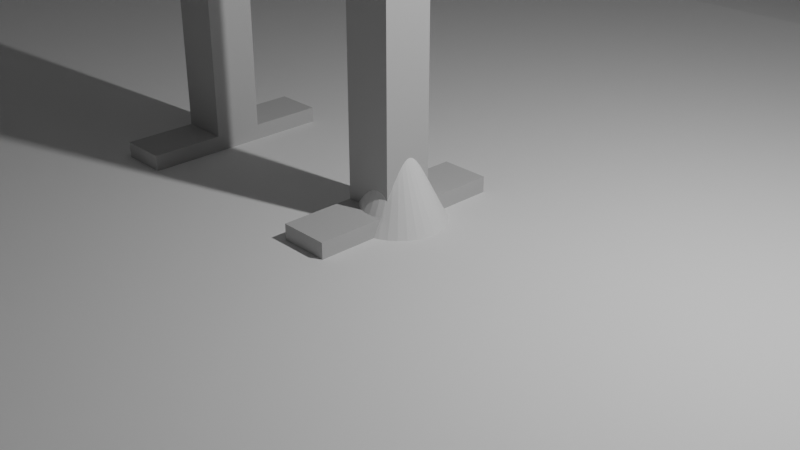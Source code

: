 # Source: testworld.blend  (saved by Blender 3.3.6; exported with 4.5.12 LTS)
import bpy
from mathutils import Matrix  # noqa: F401  (used for matrix-valued properties, if any)

bpy.ops.wm.read_factory_settings(use_empty=True)
scene = bpy.context.scene
scene.name = 'Scene'

# ---- collections
col_collection = bpy.data.collections.new('Collection'); scene.collection.children.link(col_collection)
col_walkmesh = bpy.data.collections.new('Walkmesh'); scene.collection.children.link(col_walkmesh)

# ---- materials (node trees are filled in below, after node groups)
mat_initialshadinggroup_002 = bpy.data.materials.new('initialShadingGroup.002')
mat_initialshadinggroup_002.surface_render_method = 'BLENDED'
mat_initialshadinggroup_002.blend_method = 'BLEND'
mat_initialshadinggroup_002.use_transparent_shadow = False
mat_initialshadinggroup_002.diffuse_color = (0.5, 0.5, 0.5, 1.0)
mat_initialshadinggroup_002.roughness = 1.0

# ---- material node trees
mat_initialshadinggroup_002.use_nodes = True; mat_initialshadinggroup_002.node_tree.nodes.clear()
_N = mat_initialshadinggroup_002.node_tree.nodes; _L = mat_initialshadinggroup_002.node_tree.links
n0 = _N.new('ShaderNodeBsdfPrincipled'); n0.name = 'Principled BSDF'; n0.location = (1200, 0)
n0.distribution = 'GGX'
n0.subsurface_method = 'RANDOM_WALK_SKIN'
n0.inputs[0].default_value = (0.5, 0.5, 0.5, 1.0)
n0.inputs[2].default_value = 1.0
n0.inputs[3].default_value = 1.0
n0.inputs[13].default_value = 0.0
n0.inputs[27].default_value = (0.0, 0.0, 0.0, 1.0)
n0.inputs[28].default_value = 1.0
n1 = _N.new('ShaderNodeOutputMaterial'); n1.name = 'Material Output'; n1.location = (1500, 0)
_L.new(n0.outputs[0], n1.inputs[0])
n1.is_active_output = True

# ---- world
world_world = bpy.data.worlds.new('World'); scene.world = world_world
world_world.use_nodes = True; world_world.node_tree.nodes.clear()
_N = world_world.node_tree.nodes; _L = world_world.node_tree.links
n0 = _N.new('ShaderNodeOutputWorld'); n0.name = 'World Output'; n0.location = (300, 300)
n1 = _N.new('ShaderNodeBackground'); n1.name = 'Background'; n1.location = (10, 300)
n1.inputs[0].default_value = (0.05088, 0.05088, 0.05088, 1.0)
_L.new(n1.outputs[0], n0.inputs[0])
n0.is_active_output = True
world_world.color = (0.05088, 0.05088, 0.05088)
world_world.use_sun_shadow = False
world_world.sun_shadow_jitter_overblur = 0.0

# ---- cameras
cam_camera = bpy.data.cameras.new('Camera')
cam_camera.clip_end = 100.0
cam_camera.ortho_scale = 7.314

# ---- lights
light_light = bpy.data.lights.new('Light', 'POINT')
light_light.transmission_factor = 0.0
light_light.energy = 1000.0
light_light.shadow_soft_size = 0.1
light_light.shadow_maximum_resolution = 0.006
light_light.use_absolute_resolution = True

# ---- meshes
me_legtest = bpy.data.meshes.new('legtest')
me_legtest.from_pydata([(0.0, -0.5, 0.5), (5.0, -0.5, 0.5), (0.0, 0.5, 0.5), (5.0, 0.5, 0.5), (0.0, 0.5, -0.5), (5.0, 0.5, -0.5), (0.0, -0.5, -0.5), (5.0, -0.5, -0.5), (5.0, -0.5, 0.5), (10.0, -0.5, 0.5), (5.0, 0.5, 0.5), (10.0, 0.5, 0.5), (5.0, 0.5, -0.5), (10.0, 0.5, -0.5), (5.0, -0.5, -0.5), (10.0, -0.5, -0.5)], [], [(0, 1, 3, 2), (2, 3, 5, 4), (4, 5, 7, 6), (6, 7, 1, 0), (1, 7, 5, 3), (6, 0, 2, 4), (8, 9, 11, 10), (10, 11, 13, 12), (12, 13, 15, 14), (14, 15, 9, 8), (9, 15, 13, 11), (14, 8, 10, 12)])
_uv = me_legtest.uv_layers.new(name='UVMap')
_uv.uv.foreach_set('vector', [0.375, 0.0, 0.625, 0.0, 0.625, 0.25, 0.375, 0.25, 0.375, 0.25, 0.625, 0.25, 0.625, 0.5, 0.375, 0.5, 0.375, 0.5, 0.625, 0.5, 0.625, 0.75, 0.375, 0.75, 0.375, 0.75, 0.625, 0.75, 0.625, 1.0, 0.375, 1.0, 0.625, 0.0, 0.875, 0.0, 0.875, 0.25, 0.625, 0.25, 0.125, 0.0, 0.375, 0.0, 0.375, 0.25, 0.125, 0.25, 0.375, 0.0, 0.625, 0.0, 0.625, 0.25, 0.375, 0.25, 0.375, 0.25, 0.625, 0.25, 0.625, 0.5, 0.375, 0.5, 0.375, 0.5, 0.625, 0.5, 0.625, 0.75, 0.375, 0.75, 0.375, 0.75, 0.625, 0.75, 0.625, 1.0, 0.375, 1.0, 0.625, 0.0, 0.875, 0.0, 0.875, 0.25, 0.625, 0.25, 0.125, 0.0, 0.375, 0.0, 0.375, 0.25, 0.125, 0.25])
me_legtest.materials.append(mat_initialshadinggroup_002)
me_legtest.update()
me_legtest.normals_split_custom_set([tuple(v) for v in zip(*[iter([0.0, 0.0, 1.0, 0.0, 0.0, 1.0, 0.0, 0.0, 1.0, 0.0, 0.0, 1.0, 0.0, 1.0, 0.0, 0.0, 1.0, 0.0, 0.0, 1.0, 0.0, 0.0, 1.0, 0.0, 0.0, 0.0, -1.0, 0.0, 0.0, -1.0, 0.0, 0.0, -1.0, 0.0, 0.0, -1.0, 0.0, -1.0, 0.0, 0.0, -1.0, 0.0, 0.0, -1.0, 0.0, 0.0, -1.0, 0.0, 1.0, 0.0, 0.0, 1.0, 0.0, 0.0, 1.0, 0.0, 0.0, 1.0, 0.0, 0.0, -1.0, 0.0, 0.0, -1.0, 0.0, 0.0, -1.0, 0.0, 0.0, -1.0, 0.0, 0.0, 0.0, 0.0, 1.0, 0.0, 0.0, 1.0, 0.0, 0.0, 1.0, 0.0, 0.0, 1.0, 0.0, 1.0, 0.0, 0.0, 1.0, 0.0, 0.0, 1.0, 0.0, 0.0, 1.0, 0.0, 0.0, 0.0, -1.0, 0.0, 0.0, -1.0, 0.0, 0.0, -1.0, 0.0, 0.0, -1.0, 0.0, -1.0, 0.0, 0.0, -1.0, 0.0, 0.0, -1.0, 0.0, 0.0, -1.0, 0.0, 1.0, 0.0, 0.0, 1.0, 0.0, 0.0, 1.0, 0.0, 0.0, 1.0, 0.0, 0.0, -1.0, 0.0, 0.0, -1.0, 0.0, 0.0, -1.0, 0.0, 0.0, -1.0, 0.0, 0.0])] * 3)])
me_legtest_002 = bpy.data.meshes.new('legtest.002')
me_legtest_002.from_pydata([(0.0, -0.5, 0.5), (5.0, -0.5, 0.5), (0.0, 0.5, 0.5), (5.0, 0.5, 0.5), (0.0, 0.5, -0.5), (5.0, 0.5, -0.5), (0.0, -0.5, -0.5), (5.0, -0.5, -0.5), (5.0, -0.5, 0.5), (10.0, -0.5, 0.5), (5.0, 0.5, 0.5), (10.0, 0.5, 0.5), (5.0, 0.5, -0.5), (10.0, 0.5, -0.5), (5.0, -0.5, -0.5), (10.0, -0.5, -0.5)], [], [(0, 1, 3, 2), (2, 3, 5, 4), (4, 5, 7, 6), (6, 7, 1, 0), (1, 7, 5, 3), (6, 0, 2, 4), (8, 9, 11, 10), (10, 11, 13, 12), (12, 13, 15, 14), (14, 15, 9, 8), (9, 15, 13, 11), (14, 8, 10, 12)])
_uv = me_legtest_002.uv_layers.new(name='UVMap')
_uv.uv.foreach_set('vector', [0.375, 0.0, 0.625, 0.0, 0.625, 0.25, 0.375, 0.25, 0.375, 0.25, 0.625, 0.25, 0.625, 0.5, 0.375, 0.5, 0.375, 0.5, 0.625, 0.5, 0.625, 0.75, 0.375, 0.75, 0.375, 0.75, 0.625, 0.75, 0.625, 1.0, 0.375, 1.0, 0.625, 0.0, 0.875, 0.0, 0.875, 0.25, 0.625, 0.25, 0.125, 0.0, 0.375, 0.0, 0.375, 0.25, 0.125, 0.25, 0.375, 0.0, 0.625, 0.0, 0.625, 0.25, 0.375, 0.25, 0.375, 0.25, 0.625, 0.25, 0.625, 0.5, 0.375, 0.5, 0.375, 0.5, 0.625, 0.5, 0.625, 0.75, 0.375, 0.75, 0.375, 0.75, 0.625, 0.75, 0.625, 1.0, 0.375, 1.0, 0.625, 0.0, 0.875, 0.0, 0.875, 0.25, 0.625, 0.25, 0.125, 0.0, 0.375, 0.0, 0.375, 0.25, 0.125, 0.25])
me_legtest_002.materials.append(mat_initialshadinggroup_002)
me_legtest_002.update()
me_legtest_002.normals_split_custom_set([tuple(v) for v in zip(*[iter([0.0, 0.0, 1.0, 0.0, 0.0, 1.0, 0.0, 0.0, 1.0, 0.0, 0.0, 1.0, 0.0, 1.0, 0.0, 0.0, 1.0, 0.0, 0.0, 1.0, 0.0, 0.0, 1.0, 0.0, 0.0, 0.0, -1.0, 0.0, 0.0, -1.0, 0.0, 0.0, -1.0, 0.0, 0.0, -1.0, 0.0, -1.0, 0.0, 0.0, -1.0, 0.0, 0.0, -1.0, 0.0, 0.0, -1.0, 0.0, 1.0, 0.0, 0.0, 1.0, 0.0, 0.0, 1.0, 0.0, 0.0, 1.0, 0.0, 0.0, -1.0, 0.0, 0.0, -1.0, 0.0, 0.0, -1.0, 0.0, 0.0, -1.0, 0.0, 0.0, 0.0, 0.0, 1.0, 0.0, 0.0, 1.0, 0.0, 0.0, 1.0, 0.0, 0.0, 1.0, 0.0, 1.0, 0.0, 0.0, 1.0, 0.0, 0.0, 1.0, 0.0, 0.0, 1.0, 0.0, 0.0, 0.0, -1.0, 0.0, 0.0, -1.0, 0.0, 0.0, -1.0, 0.0, 0.0, -1.0, 0.0, -1.0, 0.0, 0.0, -1.0, 0.0, 0.0, -1.0, 0.0, 0.0, -1.0, 0.0, 1.0, 0.0, 0.0, 1.0, 0.0, 0.0, 1.0, 0.0, 0.0, 1.0, 0.0, 0.0, -1.0, 0.0, 0.0, -1.0, 0.0, 0.0, -1.0, 0.0, 0.0, -1.0, 0.0, 0.0])] * 3)])
me_cube = bpy.data.meshes.new('Cube')
me_cube.from_pydata([(-1.0, -1.0, -1.0), (-1.0, -1.0, 1.0), (-1.0, 1.0, -1.0), (-1.0, 1.0, 1.0), (1.0, -1.0, -1.0), (1.0, -1.0, 1.0), (1.0, 1.0, -1.0), (1.0, 1.0, 1.0)], [], [(0, 1, 3, 2), (2, 3, 7, 6), (6, 7, 5, 4), (4, 5, 1, 0), (2, 6, 4, 0), (7, 3, 1, 5)])
_uv = me_cube.uv_layers.new(name='UVMap')
_uv.uv.foreach_set('vector', [0.375, 0.0, 0.625, 0.0, 0.625, 0.25, 0.375, 0.25, 0.375, 0.25, 0.625, 0.25, 0.625, 0.5, 0.375, 0.5, 0.375, 0.5, 0.625, 0.5, 0.625, 0.75, 0.375, 0.75, 0.375, 0.75, 0.625, 0.75, 0.625, 1.0, 0.375, 1.0, 0.125, 0.5, 0.375, 0.5, 0.375, 0.75, 0.125, 0.75, 0.625, 0.5, 0.875, 0.5, 0.875, 0.75, 0.625, 0.75])
me_cube.update()
me_cone = bpy.data.meshes.new('Cone')
me_cone.from_pydata([(0.0, 1.0, -1.0), (0.1951, 0.9808, -1.0), (0.3827, 0.9239, -1.0), (0.5556, 0.8315, -1.0), (0.7071, 0.7071, -1.0), (0.8315, 0.5556, -1.0), (0.9239, 0.3827, -1.0), (0.9808, 0.1951, -1.0), (1.0, 0.0, -1.0), (0.9808, -0.1951, -1.0), (0.9239, -0.3827, -1.0), (0.8315, -0.5556, -1.0), (0.7071, -0.7071, -1.0), (0.5556, -0.8315, -1.0), (0.3827, -0.9239, -1.0), (0.1951, -0.9808, -1.0), (0.0, -1.0, -1.0), (-0.1951, -0.9808, -1.0), (-0.3827, -0.9239, -1.0), (-0.5556, -0.8315, -1.0), (-0.7071, -0.7071, -1.0), (-0.8315, -0.5556, -1.0), (-0.9239, -0.3827, -1.0), (-0.9808, -0.1951, -1.0), (-1.0, 0.0, -1.0), (-0.9808, 0.1951, -1.0), (-0.9239, 0.3827, -1.0), (-0.8315, 0.5556, -1.0), (-0.7071, 0.7071, -1.0), (-0.5556, 0.8315, -1.0), (-0.3827, 0.9239, -1.0), (-0.1951, 0.9808, -1.0), (0.0, 0.0, 1.0)], [], [(0, 32, 1), (1, 32, 2), (2, 32, 3), (3, 32, 4), (4, 32, 5), (5, 32, 6), (6, 32, 7), (7, 32, 8), (8, 32, 9), (9, 32, 10), (10, 32, 11), (11, 32, 12), (12, 32, 13), (13, 32, 14), (14, 32, 15), (15, 32, 16), (16, 32, 17), (17, 32, 18), (18, 32, 19), (19, 32, 20), (20, 32, 21), (21, 32, 22), (22, 32, 23), (23, 32, 24), (24, 32, 25), (25, 32, 26), (26, 32, 27), (27, 32, 28), (28, 32, 29), (29, 32, 30), (0, 1, 2, 3, 4, 5, 6, 7, 8, 9, 10, 11, 12, 13, 14, 15, 16, 17, 18, 19, 20, 21, 22, 23, 24, 25, 26, 27, 28, 29, 30, 31), (30, 32, 31), (31, 32, 0)])
_uv = me_cone.uv_layers.new(name='UVMap')
_uv.uv.foreach_set('vector', [0.25, 0.49, 0.25, 0.25, 0.2968, 0.4854, 0.2968, 0.4854, 0.25, 0.25, 0.3418, 0.4717, 0.3418, 0.4717, 0.25, 0.25, 0.3833, 0.4496, 0.3833, 0.4496, 0.25, 0.25, 0.4197, 0.4197, 0.4197, 0.4197, 0.25, 0.25, 0.4496, 0.3833, 0.4496, 0.3833, 0.25, 0.25, 0.4717, 0.3418, 0.4717, 0.3418, 0.25, 0.25, 0.4854, 0.2968, 0.4854, 0.2968, 0.25, 0.25, 0.49, 0.25, 0.49, 0.25, 0.25, 0.25, 0.4854, 0.2032, 0.4854, 0.2032, 0.25, 0.25, 0.4717, 0.1582, 0.4717, 0.1582, 0.25, 0.25, 0.4496, 0.1167, 0.4496, 0.1167, 0.25, 0.25, 0.4197, 0.08029, 0.4197, 0.08029, 0.25, 0.25, 0.3833, 0.05045, 0.3833, 0.05045, 0.25, 0.25, 0.3418, 0.02827, 0.3418, 0.02827, 0.25, 0.25, 0.2968, 0.01461, 0.2968, 0.01461, 0.25, 0.25, 0.25, 0.01, 0.25, 0.01, 0.25, 0.25, 0.2032, 0.01461, 0.2032, 0.01461, 0.25, 0.25, 0.1582, 0.02827, 0.1582, 0.02827, 0.25, 0.25, 0.1167, 0.05045, 0.1167, 0.05045, 0.25, 0.25, 0.08029, 0.08029, 0.08029, 0.08029, 0.25, 0.25, 0.05045, 0.1167, 0.05045, 0.1167, 0.25, 0.25, 0.02827, 0.1582, 0.02827, 0.1582, 0.25, 0.25, 0.01461, 0.2032, 0.01461, 0.2032, 0.25, 0.25, 0.01, 0.25, 0.01, 0.25, 0.25, 0.25, 0.01461, 0.2968, 0.01461, 0.2968, 0.25, 0.25, 0.02827, 0.3418, 0.02827, 0.3418, 0.25, 0.25, 0.05045, 0.3833, 0.05045, 0.3833, 0.25, 0.25, 0.08029, 0.4197, 0.08029, 0.4197, 0.25, 0.25, 0.1167, 0.4496, 0.1167, 0.4496, 0.25, 0.25, 0.1582, 0.4717, 0.75, 0.49, 0.7968, 0.4854, 0.8418, 0.4717, 0.8833, 0.4496, 0.9197, 0.4197, 0.9496, 0.3833, 0.9717, 0.3418, 0.9854, 0.2968, 0.99, 0.25, 0.9854, 0.2032, 0.9717, 0.1582, 0.9496, 0.1167, 0.9197, 0.08029, 0.8833, 0.05045, 0.8418, 0.02827, 0.7968, 0.01461, 0.75, 0.01, 0.7032, 0.01461, 0.6582, 0.02827, 0.6167, 0.05045, 0.5803, 0.08029, 0.5504, 0.1167, 0.5283, 0.1582, 0.5146, 0.2032, 0.51, 0.25, 0.5146, 0.2968, 0.5283, 0.3418, 0.5504, 0.3833, 0.5803, 0.4197, 0.6167, 0.4496, 0.6582, 0.4717, 0.7032, 0.4854, 0.1582, 0.4717, 0.25, 0.25, 0.2032, 0.4854, 0.2032, 0.4854, 0.25, 0.25, 0.25, 0.49])
me_cone.update()
me_plane = bpy.data.meshes.new('Plane')
me_plane.from_pydata([(-37.43, -37.43, 0.0), (37.43, -37.43, 0.0), (-37.43, 37.43, 0.0), (37.43, 37.43, 0.0), (-37.43, 0.0, 0.0), (37.43, 0.0, 0.0), (37.43, 18.71, 0.0), (-37.43, 18.71, 0.0), (0.0, -37.43, 0.0), (0.0, 37.43, 0.0), (0.0, 0.0, 0.0), (0.0, 18.71, -0.7393), (-37.43, 9.357, 0.0), (37.43, 9.357, 0.0), (0.0, 9.357, 0.0), (-37.43, -18.71, 0.0), (37.43, -18.71, 0.0), (0.0, -18.71, 0.0), (37.43, -9.357, 0.0), (0.0, -9.357, 0.0), (-37.43, -9.357, 0.0), (-37.43, -28.07, 0.0), (37.43, -28.07, 0.0), (0.0, -28.07, 0.0), (-18.71, 37.43, 0.0), (-18.71, 0.0, 0.0), (-18.71, 18.71, 4.324), (-18.71, -37.43, 0.0), (-18.71, 9.357, 0.0), (-18.71, -18.71, 0.0), (-18.71, -9.357, 0.0), (-18.71, -28.07, 0.0), (18.71, -37.43, 0.0), (18.71, 37.43, 0.0), (18.71, 0.0, 0.0), (18.71, 18.71, -3.737), (18.71, 9.357, 0.0), (18.71, -18.71, 0.0), (18.71, -9.357, 0.0), (18.71, -28.07, 0.0), (-28.07, 37.43, 0.0), (-28.07, 0.0, 0.0), (-28.07, 18.71, 4.135), (-28.07, 9.357, 0.0), (-28.07, -18.71, 0.0), (-28.07, -9.357, 0.0), (-28.07, -28.07, 0.0), (-28.07, -37.43, 0.0), (-9.357, -37.43, 0.0), (-9.357, 37.43, 0.0), (-9.357, 0.0, 0.0), (-9.357, 18.71, 1.329), (-9.357, 9.357, 0.0), (-9.357, -18.71, 0.0), (-9.357, -9.357, 0.0), (-9.357, -28.07, 0.0), (9.357, 37.43, 0.0), (9.357, 0.0, 0.0), (9.357, 18.71, -3.05), (9.357, 9.357, 0.0), (9.357, -18.71, 0.0), (9.357, -9.357, 0.0), (9.357, -28.07, 0.0), (9.357, -37.43, 0.0), (28.07, -37.43, 0.0), (28.07, 37.43, 0.0), (28.07, 0.0, 0.0), (28.07, 18.71, -1.336), (28.07, 9.357, 0.0), (28.07, -18.71, 0.0), (28.07, -9.357, 0.0), (28.07, -28.07, 0.0), (37.43, 28.07, 0.0), (-37.43, 28.07, 0.0), (0.0, 28.07, -0.7393), (-18.71, 28.07, 4.324), (18.71, 28.07, -3.737), (-28.07, 28.07, 4.135), (-9.357, 28.07, 1.329), (9.357, 28.07, -3.05), (28.07, 28.07, -1.336), (-28.07, -37.43, 2.312), (-18.71, -37.43, 2.312), (-18.71, -28.07, 2.312), (-18.71, -18.71, 2.312), (-18.71, -9.357, 2.312), (-18.71, 0.0, 2.312), (-28.07, 0.0, 2.312), (-28.07, -18.71, 2.312), (-28.07, -9.357, 2.312), (-28.07, -28.07, 2.312), (-28.07, -37.43, 4.791), (-18.71, -37.43, 4.791), (-18.71, -28.07, 4.791), (-18.71, -18.71, 4.791), (-28.07, -18.71, 4.791), (-28.07, -28.07, 4.791)], [], [(80, 72, 3, 65), (70, 18, 5, 66), (68, 13, 6, 67), (52, 14, 11, 51), (54, 19, 10, 50), (78, 74, 9, 49), (50, 10, 14, 52), (66, 5, 13, 68), (55, 23, 17, 53), (71, 22, 16, 69), (53, 17, 19, 54), (69, 16, 18, 70), (64, 1, 22, 71), (48, 8, 23, 55), (47, 27, 82, 81), (30, 25, 86, 85), (29, 30, 85, 84), (41, 25, 28, 43), (77, 75, 24, 40), (45, 44, 88, 89), (43, 28, 26, 42), (63, 32, 39, 62), (60, 37, 38, 61), (62, 39, 37, 60), (57, 34, 36, 59), (59, 36, 35, 58), (61, 38, 34, 57), (79, 76, 33, 56), (12, 43, 42, 7), (20, 45, 41, 4), (73, 77, 40, 2), (4, 41, 43, 12), (21, 46, 44, 15), (15, 44, 45, 20), (0, 47, 46, 21), (27, 48, 55, 31), (29, 53, 54, 30), (31, 55, 53, 29), (25, 50, 52, 28), (75, 78, 49, 24), (30, 54, 50, 25), (28, 52, 51, 26), (74, 79, 56, 9), (19, 61, 57, 10), (14, 59, 58, 11), (10, 57, 59, 14), (23, 62, 60, 17), (17, 60, 61, 19), (8, 63, 62, 23), (32, 64, 71, 39), (37, 69, 70, 38), (39, 71, 69, 37), (34, 66, 68, 36), (36, 68, 67, 35), (38, 70, 66, 34), (76, 80, 65, 33), (35, 67, 80, 76), (11, 58, 79, 74), (26, 51, 78, 75), (7, 42, 77, 73), (58, 35, 76, 79), (42, 26, 75, 77), (51, 11, 74, 78), (67, 6, 72, 80), (83, 84, 94, 93), (88, 84, 85, 89), (81, 82, 92, 91), (89, 85, 86, 87), (46, 47, 81, 90), (31, 29, 84, 83), (25, 41, 87, 86), (44, 46, 90, 88), (27, 31, 83, 82), (41, 45, 89, 87), (91, 92, 93, 96), (96, 93, 94, 95), (90, 81, 91, 96), (82, 83, 93, 92), (88, 90, 96, 95), (84, 88, 95, 94)])
_uv = me_plane.uv_layers.new(name='UVMap')
_uv.uv.foreach_set('vector', [0.875, 0.875, 1.0, 0.875, 1.0, 1.0, 0.875, 1.0, 0.875, 0.375, 1.0, 0.375, 1.0, 0.5, 0.875, 0.5, 0.875, 0.625, 1.0, 0.625, 1.0, 0.75, 0.875, 0.75, 0.375, 0.625, 0.5, 0.625, 0.5, 0.75, 0.375, 0.75, 0.375, 0.375, 0.5, 0.375, 0.5, 0.5, 0.375, 0.5, 0.375, 0.875, 0.5, 0.875, 0.5, 1.0, 0.375, 1.0, 0.375, 0.5, 0.5, 0.5, 0.5, 0.625, 0.375, 0.625, 0.875, 0.5, 1.0, 0.5, 1.0, 0.625, 0.875, 0.625, 0.375, 0.125, 0.5, 0.125, 0.5, 0.25, 0.375, 0.25, 0.875, 0.125, 1.0, 0.125, 1.0, 0.25, 0.875, 0.25, 0.375, 0.25, 0.5, 0.25, 0.5, 0.375, 0.375, 0.375, 0.875, 0.25, 1.0, 0.25, 1.0, 0.375, 0.875, 0.375, 0.875, 0.0, 1.0, 0.0, 1.0, 0.125, 0.875, 0.125, 0.375, 0.0, 0.5, 0.0, 0.5, 0.125, 0.375, 0.125, 0.0, 0.0, 0.0, 0.0, 0.0, 0.0, 0.0, 0.0, 0.25, 0.375, 0.25, 0.5, 0.25, 0.5, 0.25, 0.375, 0.25, 0.25, 0.25, 0.375, 0.25, 0.375, 0.25, 0.25, 0.125, 0.5, 0.25, 0.5, 0.25, 0.625, 0.125, 0.625, 0.125, 0.875, 0.25, 0.875, 0.25, 1.0, 0.125, 1.0, 0.125, 0.375, 0.125, 0.25, 0.125, 0.25, 0.125, 0.375, 0.125, 0.625, 0.25, 0.625, 0.25, 0.75, 0.125, 0.75, 0.625, 0.0, 0.75, 0.0, 0.75, 0.125, 0.625, 0.125, 0.625, 0.25, 0.75, 0.25, 0.75, 0.375, 0.625, 0.375, 0.625, 0.125, 0.75, 0.125, 0.75, 0.25, 0.625, 0.25, 0.625, 0.5, 0.75, 0.5, 0.75, 0.625, 0.625, 0.625, 0.625, 0.625, 0.75, 0.625, 0.75, 0.75, 0.625, 0.75, 0.625, 0.375, 0.75, 0.375, 0.75, 0.5, 0.625, 0.5, 0.625, 0.875, 0.75, 0.875, 0.75, 1.0, 0.625, 1.0, 0.0, 0.625, 0.125, 0.625, 0.125, 0.75, 0.0, 0.75, 0.0, 0.375, 0.125, 0.375, 0.125, 0.5, 0.0, 0.5, 0.0, 0.875, 0.125, 0.875, 0.125, 1.0, 0.0, 1.0, 0.0, 0.5, 0.125, 0.5, 0.125, 0.625, 0.0, 0.625, 0.0, 0.125, 0.125, 0.125, 0.125, 0.25, 0.0, 0.25, 0.0, 0.25, 0.125, 0.25, 0.125, 0.375, 0.0, 0.375, 0.0, 0.0, 0.125, 0.0, 0.125, 0.125, 0.0, 0.125, 0.25, 0.0, 0.375, 0.0, 0.375, 0.125, 0.25, 0.125, 0.25, 0.25, 0.375, 0.25, 0.375, 0.375, 0.25, 0.375, 0.25, 0.125, 0.375, 0.125, 0.375, 0.25, 0.25, 0.25, 0.25, 0.5, 0.375, 0.5, 0.375, 0.625, 0.25, 0.625, 0.25, 0.875, 0.375, 0.875, 0.375, 1.0, 0.25, 1.0, 0.25, 0.375, 0.375, 0.375, 0.375, 0.5, 0.25, 0.5, 0.25, 0.625, 0.375, 0.625, 0.375, 0.75, 0.25, 0.75, 0.5, 0.875, 0.625, 0.875, 0.625, 1.0, 0.5, 1.0, 0.5, 0.375, 0.625, 0.375, 0.625, 0.5, 0.5, 0.5, 0.5, 0.625, 0.625, 0.625, 0.625, 0.75, 0.5, 0.75, 0.5, 0.5, 0.625, 0.5, 0.625, 0.625, 0.5, 0.625, 0.5, 0.125, 0.625, 0.125, 0.625, 0.25, 0.5, 0.25, 0.5, 0.25, 0.625, 0.25, 0.625, 0.375, 0.5, 0.375, 0.5, 0.0, 0.625, 0.0, 0.625, 0.125, 0.5, 0.125, 0.75, 0.0, 0.875, 0.0, 0.875, 0.125, 0.75, 0.125, 0.75, 0.25, 0.875, 0.25, 0.875, 0.375, 0.75, 0.375, 0.75, 0.125, 0.875, 0.125, 0.875, 0.25, 0.75, 0.25, 0.75, 0.5, 0.875, 0.5, 0.875, 0.625, 0.75, 0.625, 0.75, 0.625, 0.875, 0.625, 0.875, 0.75, 0.75, 0.75, 0.75, 0.375, 0.875, 0.375, 0.875, 0.5, 0.75, 0.5, 0.75, 0.875, 0.875, 0.875, 0.875, 1.0, 0.75, 1.0, 0.75, 0.75, 0.875, 0.75, 0.875, 0.875, 0.75, 0.875, 0.5, 0.75, 0.625, 0.75, 0.625, 0.875, 0.5, 0.875, 0.25, 0.75, 0.375, 0.75, 0.375, 0.875, 0.25, 0.875, 0.0, 0.75, 0.125, 0.75, 0.125, 0.875, 0.0, 0.875, 0.625, 0.75, 0.75, 0.75, 0.75, 0.875, 0.625, 0.875, 0.125, 0.75, 0.25, 0.75, 0.25, 0.875, 0.125, 0.875, 0.375, 0.75, 0.5, 0.75, 0.5, 0.875, 0.375, 0.875, 0.875, 0.75, 1.0, 0.75, 1.0, 0.875, 0.875, 0.875, 0.25, 0.125, 0.25, 0.25, 0.25, 0.25, 0.25, 0.125, 0.125, 0.25, 0.25, 0.25, 0.25, 0.375, 0.125, 0.375, 0.0, 0.0, 0.0, 0.0, 0.0, 0.0, 0.0, 0.0, 0.125, 0.375, 0.25, 0.375, 0.25, 0.5, 0.125, 0.5, 0.125, 0.125, 0.125, 0.0, 0.125, 0.0, 0.125, 0.125, 0.25, 0.125, 0.25, 0.25, 0.25, 0.25, 0.25, 0.125, 0.25, 0.5, 0.125, 0.5, 0.125, 0.5, 0.25, 0.5, 0.125, 0.25, 0.125, 0.125, 0.125, 0.125, 0.125, 0.25, 0.25, 0.0, 0.25, 0.125, 0.25, 0.125, 0.25, 0.0, 0.125, 0.5, 0.125, 0.375, 0.125, 0.375, 0.125, 0.5, 0.125, 0.0, 0.25, 0.0, 0.25, 0.125, 0.125, 0.125, 0.125, 0.125, 0.25, 0.125, 0.25, 0.25, 0.125, 0.25, 0.125, 0.125, 0.125, 0.0, 0.125, 0.0, 0.125, 0.125, 0.25, 0.0, 0.25, 0.125, 0.25, 0.125, 0.25, 0.0, 0.125, 0.25, 0.125, 0.125, 0.125, 0.125, 0.125, 0.25, 0.25, 0.25, 0.125, 0.25, 0.125, 0.25, 0.25, 0.25])
me_plane.update()

# ---- objects
ob_light = bpy.data.objects.new('Light', light_light)
ob_camera = bpy.data.objects.new('Camera', cam_camera)
ob_leg_l_hip = bpy.data.objects.new('leg_l_hip', me_legtest)
ob_leg_l_knee = bpy.data.objects.new('leg_l_knee', me_legtest)
ob_leg_l_ankle = bpy.data.objects.new('leg_l_ankle', me_legtest_002)
ob_leg_r_hip = bpy.data.objects.new('leg_r_hip', me_legtest)
ob_leg_r_knee = bpy.data.objects.new('leg_r_knee', me_legtest)
ob_leg_r_ankle = bpy.data.objects.new('leg_r_ankle', me_legtest)
ob_body = bpy.data.objects.new('body', me_cube)
ob_cone = bpy.data.objects.new('Cone', me_cone)
ob_floor = bpy.data.objects.new('floor', me_plane)

# ---- transforms, parenting, visibility, modifiers, constraints
ob_light.location = (4.076, 1.005, 5.904)
ob_light.rotation_euler = (0.6503, 0.05522, 1.866)
ob_light.lock_rotations_4d = False
ob_light.empty_display_type = 'ARROWS'
ob_light.color = (0.0, 0.0, 0.0, 0.0)
ob_light.lineart.crease_threshold = 0.0
ob_camera.location = (7.359, -6.926, 4.958)
ob_camera.rotation_euler = (1.109, 0.0, 0.8149)
ob_camera.lock_rotations_4d = False
ob_camera.empty_display_type = 'ARROWS'
ob_camera.color = (0.0, 0.0, 0.0, 0.0)
ob_camera.display_type = 'WIRE'
ob_camera.lineart.crease_threshold = 0.0
ob_leg_l_hip.location = (-2.986, -0.01792, 9.537)
ob_leg_l_hip.rotation_euler = (0.0, 1.571, 0.0)
ob_leg_l_hip.scale = (0.4, 0.5563, 0.5563)
ob_leg_l_knee.parent = ob_leg_l_hip
ob_leg_l_knee.matrix_parent_inverse = Matrix(((1.798, 0.0, -0.0, 5.26), (0.0, -2.929e-07, 1.798, -0.0), (0.0, -1.798, -2.929e-07, 0.0), (-0.0, 0.0, -0.0, 1.0)))
ob_leg_l_knee.location = (2.609, 0.0, 0.0)
ob_leg_l_knee.scale = (0.75, 0.5549, 0.5563)
ob_leg_l_ankle.parent = ob_leg_l_knee
ob_leg_l_ankle.matrix_parent_inverse = Matrix(((2.479, 8.685e-15, 0.0, -6.466), (1.029e-21, -2.936e-07, 1.802, -2.684e-21), (6.299e-15, -1.798, -2.929e-07, -1.643e-14), (-0.0, 0.0, -0.0, 1.0)))
ob_leg_l_ankle.location = (6.629, 0.0, 0.0)
ob_leg_l_ankle.scale = (0.07231, 2.222, 0.5563)
ob_leg_r_hip.location = (-0.1314, -0.01792, 9.537)
ob_leg_r_hip.rotation_euler = (0.0, 1.571, 0.0)
ob_leg_r_hip.scale = (0.4, 0.5563, 0.5563)
ob_leg_r_knee.parent = ob_leg_r_hip
ob_leg_r_knee.matrix_parent_inverse = Matrix(((1.798, 0.0, -0.0, 5.26), (0.0, -2.929e-07, 1.798, -0.0), (0.0, -1.798, -2.929e-07, 0.0), (-0.0, 0.0, -0.0, 1.0)))
ob_leg_r_knee.location = (2.609, 0.0, 0.0)
ob_leg_r_knee.scale = (0.75, 0.5549, 0.5563)
ob_leg_r_ankle.parent = ob_leg_r_knee
ob_leg_r_ankle.matrix_parent_inverse = Matrix(((2.479, 8.685e-15, 0.0, -6.466), (1.029e-21, -2.936e-07, 1.802, -2.684e-21), (6.299e-15, -1.798, -2.929e-07, -1.643e-14), (-0.0, 0.0, -0.0, 1.0)))
ob_leg_r_ankle.location = (6.629, 0.0, 0.0)
ob_leg_r_ankle.scale = (0.07231, 2.222, 0.5563)
ob_body.location = (-1.532, 0.0, 10.67)
ob_body.scale = (2.334, 1.905, 1.884)
ob_cone.location = (0.0, 0.0, 0.0)
ob_floor.location = (0.0, 0.0, 0.0)

# ---- collection membership
col_collection.objects.link(ob_light)
col_collection.objects.link(ob_camera)
col_collection.objects.link(ob_leg_l_hip)
col_collection.objects.link(ob_leg_l_knee)
col_collection.objects.link(ob_leg_l_ankle)
col_collection.objects.link(ob_leg_r_hip)
col_collection.objects.link(ob_leg_r_knee)
col_collection.objects.link(ob_leg_r_ankle)
col_collection.objects.link(ob_body)
col_collection.objects.link(ob_cone)
col_walkmesh.objects.link(ob_floor)

# ---- scene / render settings (as saved in the file)
scene.camera = ob_camera
scene.frame_start = 1; scene.frame_end = 250; scene.frame_set(2)
scene.render.engine = 'BLENDER_EEVEE_NEXT'
scene.cycles.sampling_pattern = 'TABULATED_SOBOL'
scene.cycles.use_light_tree = False
scene.view_settings.view_transform = 'Filmic'
bpy.context.view_layer.update()
